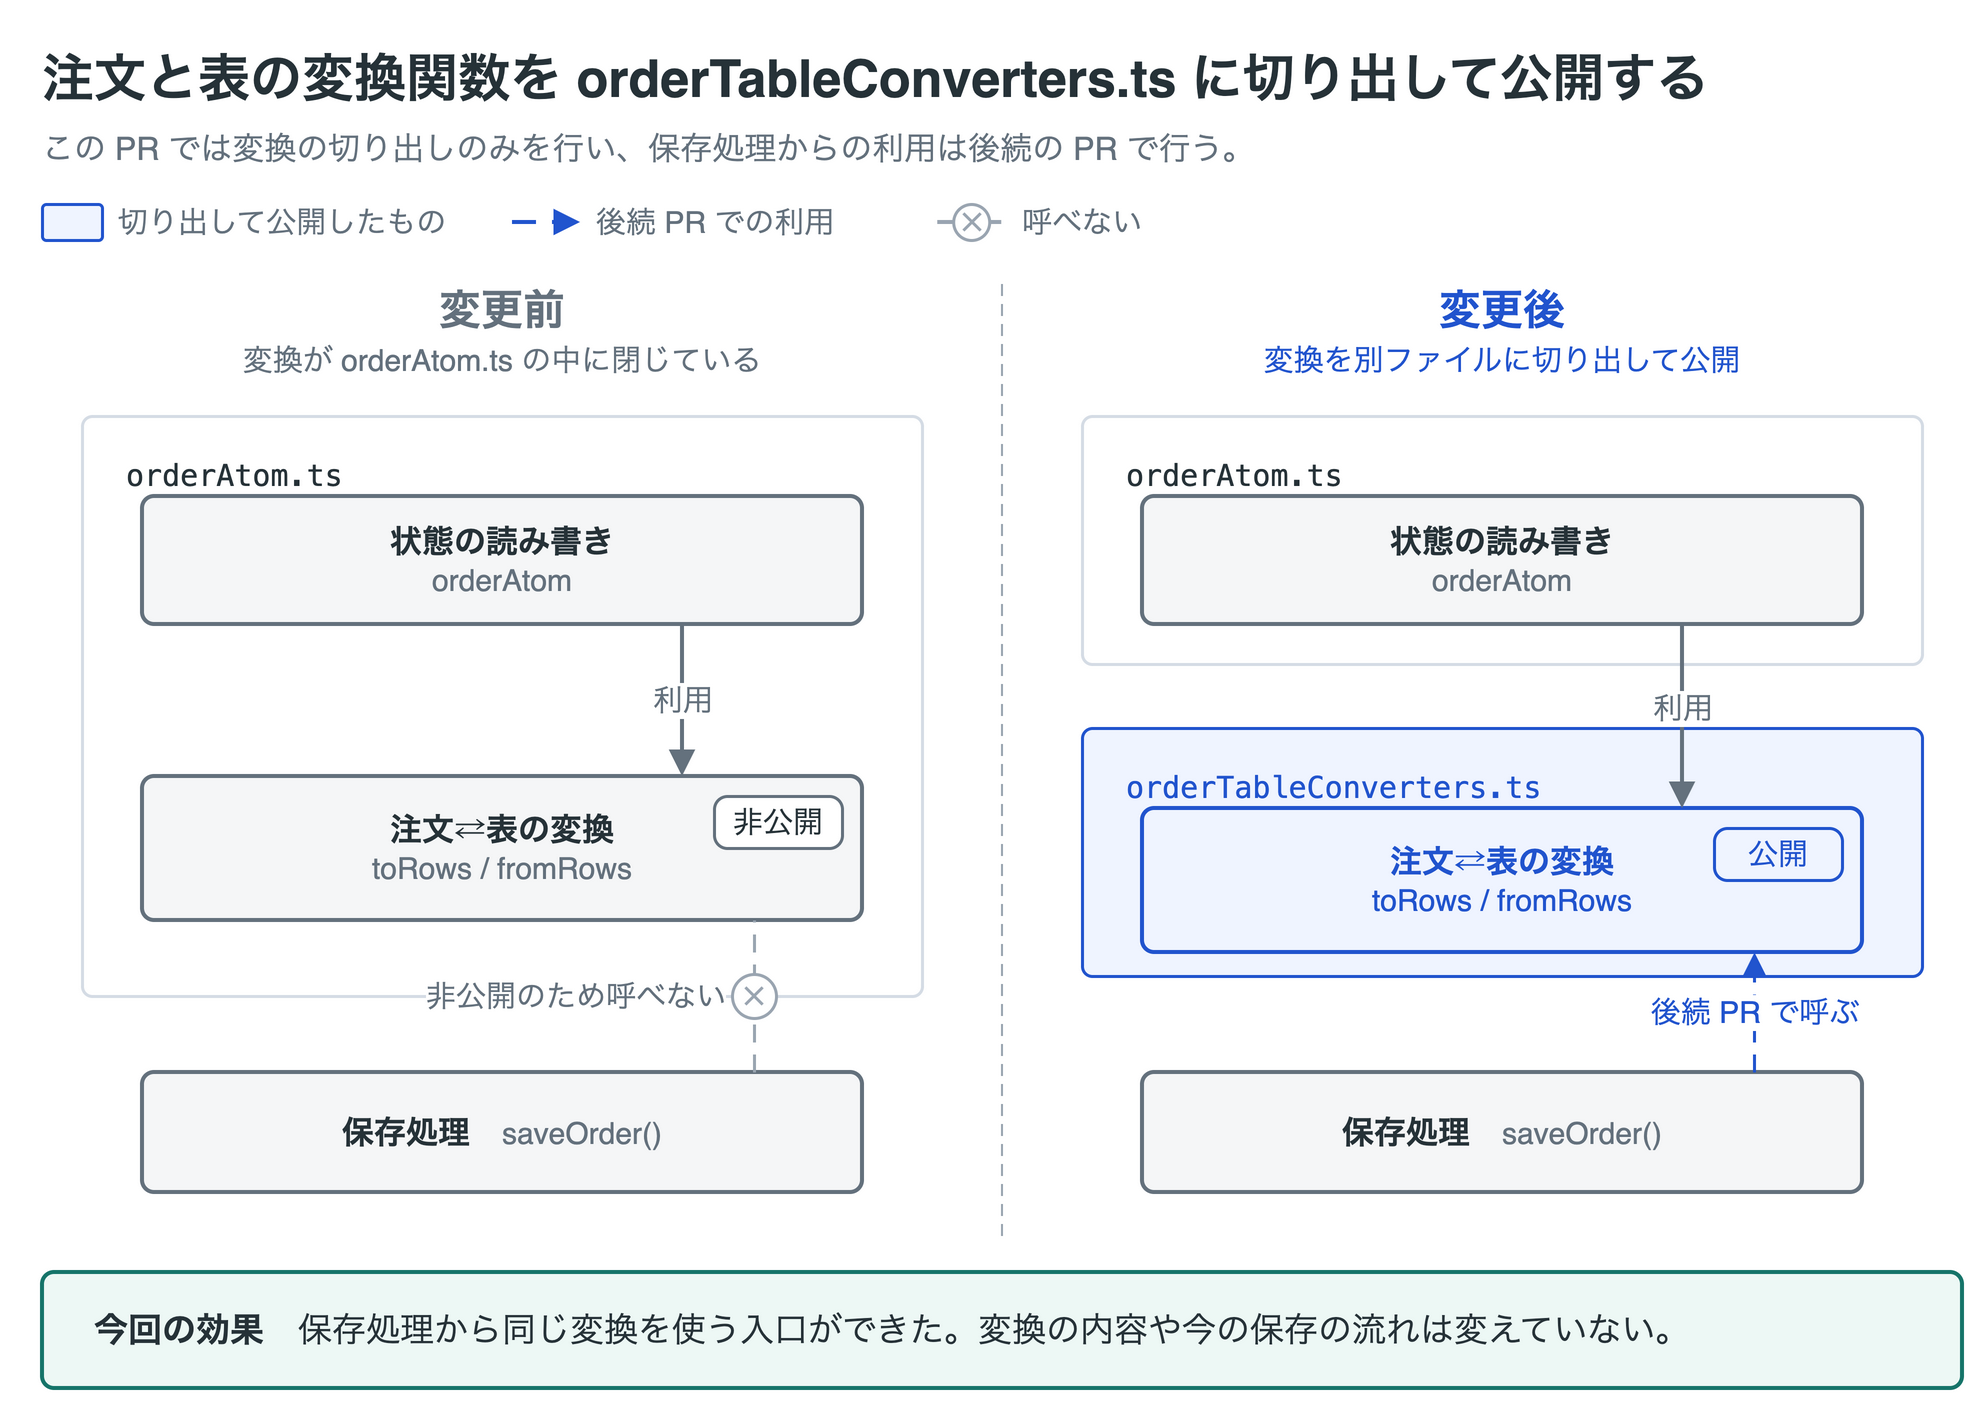

The diagram above was exported from draw.io. Its source (the exported page's mxGraphModel, read from the mxfile embedded in the PNG):
<mxGraphModel grid="0" page="0" background="#ffffff" math="0" shadow="0">
  <root>
    <mxCell id="0" />
    <mxCell id="1" parent="0" />
    <mxCell id="v1" value="注文と表の変換関数を orderTableConverters.ts に切り出して公開する" style="text;html=1;whiteSpace=wrap;fontFamily=Helvetica;fontSize=26;fontColor=#263238;align=left;verticalAlign=middle;spacing=0;fontStyle=1;" vertex="1" parent="1">
      <mxGeometry x="20" y="8" width="960" height="38" as="geometry" />
    </mxCell>
    <mxCell id="v2" value="この PR では変換の切り出しのみを行い、保存処理からの利用は後続の PR で行う。" style="text;html=1;whiteSpace=wrap;fontFamily=Helvetica;fontSize=16;fontColor=#64717d;align=left;verticalAlign=middle;spacing=0;" vertex="1" parent="1">
      <mxGeometry x="20" y="50" width="960" height="24" as="geometry" />
    </mxCell>
    <mxCell id="v3" value="" style="rounded=1;absoluteArcSize=1;arcSize=4;whiteSpace=wrap;html=1;fillColor=#eff4ff;strokeColor=#2154ce;strokeWidth=1.5;fontColor=#2154ce;fontFamily=Helvetica;fontSize=17;align=center;verticalAlign=middle;spacing=10;" vertex="1" parent="1">
      <mxGeometry x="20" y="90" width="30" height="18" as="geometry" />
    </mxCell>
    <mxCell id="v4" value="切り出して公開したもの" style="text;html=1;whiteSpace=wrap;fontFamily=Helvetica;fontSize=15;fontColor=#64717d;align=left;verticalAlign=middle;spacing=0;" vertex="1" parent="1">
      <mxGeometry x="58" y="88" width="169" height="22" as="geometry" />
    </mxCell>
    <mxCell id="e5" value="" style="edgeStyle=none;rounded=1;html=1;strokeColor=#2154ce;strokeWidth=2;endArrow=block;endFill=1;startArrow=none;startFill=1;endSize=8;fontFamily=Helvetica;fontSize=15;fontColor=#2154ce;labelBackgroundColor=#ffffff;dashed=1;dashPattern=6 4;" edge="1" parent="1">
      <mxGeometry relative="1" as="geometry">
        <mxPoint x="255" y="99" as="sourcePoint" />
        <mxPoint x="289" y="99" as="targetPoint" />
      </mxGeometry>
    </mxCell>
    <mxCell id="v6" value="後続 PR での利用" style="text;html=1;whiteSpace=wrap;fontFamily=Helvetica;fontSize=15;fontColor=#64717d;align=left;verticalAlign=middle;spacing=0;" vertex="1" parent="1">
      <mxGeometry x="297" y="88" width="142.60000000000002" height="22" as="geometry" />
    </mxCell>
    <mxCell id="e7" value="" style="edgeStyle=none;rounded=1;html=1;strokeColor=#9aa5b1;strokeWidth=2;endArrow=none;endFill=1;startArrow=none;startFill=1;endSize=8;fontFamily=Helvetica;fontSize=15;fontColor=#9aa5b1;labelBackgroundColor=#ffffff;dashed=1;dashPattern=6 4;" edge="1" parent="1">
      <mxGeometry relative="1" as="geometry">
        <mxPoint x="467.6" y="99" as="sourcePoint" />
        <mxPoint x="501.6" y="99" as="targetPoint" />
      </mxGeometry>
    </mxCell>
    <mxCell id="v8" value="✕" style="ellipse;whiteSpace=wrap;html=1;aspect=fixed;fillColor=#ffffff;strokeColor=#9aa5b1;strokeWidth=1.5;fontColor=#9aa5b1;fontStyle=1;fontFamily=Helvetica;fontSize=13;spacing=0;" vertex="1" parent="1">
      <mxGeometry x="475.6" y="90.0" width="18" height="18" as="geometry" />
    </mxCell>
    <mxCell id="v9" value="呼べない" style="text;html=1;whiteSpace=wrap;fontFamily=Helvetica;fontSize=15;fontColor=#64717d;align=left;verticalAlign=middle;spacing=0;" vertex="1" parent="1">
      <mxGeometry x="509.6" y="88" width="64" height="22" as="geometry" />
    </mxCell>
    <mxCell id="v10" value="変更前" style="text;html=1;whiteSpace=wrap;fontFamily=Helvetica;fontSize=21;fontColor=#64717d;align=center;verticalAlign=middle;spacing=0;fontStyle=1;" vertex="1" parent="1">
      <mxGeometry x="20" y="128" width="460" height="30" as="geometry" />
    </mxCell>
    <mxCell id="v11" value="変換が orderAtom.ts の中に閉じている" style="text;html=1;whiteSpace=wrap;fontFamily=Helvetica;fontSize=15;fontColor=#64717d;align=center;verticalAlign=middle;spacing=0;" vertex="1" parent="1">
      <mxGeometry x="20" y="156" width="460" height="24" as="geometry" />
    </mxCell>
    <mxCell id="v12" value="変更後" style="text;html=1;whiteSpace=wrap;fontFamily=Helvetica;fontSize=21;fontColor=#2154ce;align=center;verticalAlign=middle;spacing=0;fontStyle=1;" vertex="1" parent="1">
      <mxGeometry x="520" y="128" width="460" height="30" as="geometry" />
    </mxCell>
    <mxCell id="v13" value="変換を別ファイルに切り出して公開" style="text;html=1;whiteSpace=wrap;fontFamily=Helvetica;fontSize=15;fontColor=#2154ce;align=center;verticalAlign=middle;spacing=0;" vertex="1" parent="1">
      <mxGeometry x="520" y="156" width="460" height="24" as="geometry" />
    </mxCell>
    <mxCell id="e14" value="" style="edgeStyle=none;rounded=1;html=1;strokeColor=#9aa5b1;strokeWidth=1;endArrow=none;endFill=1;startArrow=none;startFill=1;endSize=8;fontFamily=Helvetica;fontSize=15;fontColor=#9aa5b1;labelBackgroundColor=#ffffff;dashed=1;dashPattern=6 4;" edge="1" parent="1">
      <mxGeometry relative="1" as="geometry">
        <mxPoint x="500" y="130" as="sourcePoint" />
        <mxPoint x="500" y="610" as="targetPoint" />
      </mxGeometry>
    </mxCell>
    <mxCell id="v15" value="orderAtom.ts" style="rounded=1;absoluteArcSize=1;arcSize=10;whiteSpace=wrap;html=1;fillColor=#ffffff;strokeColor=#D5DCE5;strokeWidth=1.5;fontColor=#263238;fontFamily=Helvetica;fontSize=15;align=left;verticalAlign=top;spacing=10;fontFamily=Menlo;spacingLeft=12;spacingTop=6;" vertex="1" parent="1">
      <mxGeometry x="40" y="196" width="420" height="290" as="geometry" />
    </mxCell>
    <mxCell id="v16" value="&lt;b&gt;状態の読み書き&lt;/b&gt;&lt;br&gt;&lt;span style=&quot;font-size:15px;color:#64717d;&quot;&gt;orderAtom&lt;/span&gt;" style="rounded=1;absoluteArcSize=1;arcSize=12;whiteSpace=wrap;html=1;fillColor=#f5f6f7;strokeColor=#64717d;strokeWidth=2;fontColor=#263238;fontFamily=Helvetica;fontSize=16;align=center;verticalAlign=middle;spacing=10;" vertex="1" parent="1">
      <mxGeometry x="70" y="236" width="360" height="64" as="geometry" />
    </mxCell>
    <mxCell id="v17" value="&lt;b&gt;注文⇄表の変換&lt;/b&gt;&lt;br&gt;&lt;span style=&quot;font-size:15px;color:#64717d;&quot;&gt;toRows / fromRows&lt;/span&gt;" style="rounded=1;absoluteArcSize=1;arcSize=12;whiteSpace=wrap;html=1;fillColor=#f5f6f7;strokeColor=#64717d;strokeWidth=2;fontColor=#263238;fontFamily=Helvetica;fontSize=16;align=center;verticalAlign=middle;spacing=10;" vertex="1" parent="1">
      <mxGeometry x="70" y="376" width="360" height="72" as="geometry" />
    </mxCell>
    <mxCell id="v18" value="非公開" style="rounded=1;absoluteArcSize=1;arcSize=13;whiteSpace=wrap;html=1;fillColor=#ffffff;strokeColor=#64717d;strokeWidth=1.5;fontColor=#263238;fontFamily=Helvetica;fontSize=15;align=center;verticalAlign=middle;spacing=2;" vertex="1" parent="1">
      <mxGeometry x="356" y="386" width="64" height="26" as="geometry" />
    </mxCell>
    <mxCell id="e19" value="利用" style="edgeStyle=orthogonalEdgeStyle;rounded=1;html=1;strokeColor=#64717d;strokeWidth=2;endArrow=block;endFill=1;startArrow=none;startFill=1;endSize=8;fontFamily=Helvetica;fontSize=15;fontColor=#64717d;labelBackgroundColor=#ffffff;exitX=0.75;exitY=1;exitDx=0;exitDy=0;entryX=0.75;entryY=0;entryDx=0;entryDy=0;" edge="1" parent="1" source="v16" target="v17">
      <mxGeometry relative="1" as="geometry" />
    </mxCell>
    <mxCell id="v20" value="&lt;b&gt;保存処理&lt;/b&gt;　&lt;span style=&quot;font-size:15px;color:#64717d;&quot;&gt;saveOrder()&lt;/span&gt;" style="rounded=1;absoluteArcSize=1;arcSize=12;whiteSpace=wrap;html=1;fillColor=#f5f6f7;strokeColor=#64717d;strokeWidth=2;fontColor=#263238;fontFamily=Helvetica;fontSize=16;align=center;verticalAlign=middle;spacing=10;" vertex="1" parent="1">
      <mxGeometry x="70" y="524" width="360" height="60" as="geometry" />
    </mxCell>
    <mxCell id="e21" value="" style="edgeStyle=orthogonalEdgeStyle;rounded=1;html=1;strokeColor=#9aa5b1;strokeWidth=1.5;endArrow=none;endFill=1;startArrow=none;startFill=1;endSize=8;fontFamily=Helvetica;fontSize=15;fontColor=#9aa5b1;labelBackgroundColor=#ffffff;dashed=1;dashPattern=6 4;exitX=0.85;exitY=0;exitDx=0;exitDy=0;entryX=0.85;entryY=1;entryDx=0;entryDy=0;" edge="1" parent="1" source="v20" target="v17">
      <mxGeometry relative="1" as="geometry" />
    </mxCell>
    <mxCell id="v22" value="✕" style="ellipse;whiteSpace=wrap;html=1;aspect=fixed;fillColor=#ffffff;strokeColor=#9aa5b1;strokeWidth=1.5;fontColor=#9aa5b1;fontStyle=1;fontFamily=Helvetica;fontSize=13;spacing=0;" vertex="1" parent="1">
      <mxGeometry x="365.0" y="475.0" width="22" height="22" as="geometry" />
    </mxCell>
    <mxCell id="v23" value="非公開のため呼べない" style="text;html=1;whiteSpace=wrap;fontFamily=Helvetica;fontSize=15;fontColor=#64717d;align=right;verticalAlign=middle;spacing=0;labelBackgroundColor=#ffffff;" vertex="1" parent="1">
      <mxGeometry x="150" y="474" width="212" height="24" as="geometry" />
    </mxCell>
    <mxCell id="v24" value="orderAtom.ts" style="rounded=1;absoluteArcSize=1;arcSize=10;whiteSpace=wrap;html=1;fillColor=#ffffff;strokeColor=#D5DCE5;strokeWidth=1.5;fontColor=#263238;fontFamily=Helvetica;fontSize=15;align=left;verticalAlign=top;spacing=10;fontFamily=Menlo;spacingLeft=12;spacingTop=6;" vertex="1" parent="1">
      <mxGeometry x="540" y="196" width="420" height="124" as="geometry" />
    </mxCell>
    <mxCell id="v25" value="&lt;b&gt;状態の読み書き&lt;/b&gt;&lt;br&gt;&lt;span style=&quot;font-size:15px;color:#64717d;&quot;&gt;orderAtom&lt;/span&gt;" style="rounded=1;absoluteArcSize=1;arcSize=12;whiteSpace=wrap;html=1;fillColor=#f5f6f7;strokeColor=#64717d;strokeWidth=2;fontColor=#263238;fontFamily=Helvetica;fontSize=16;align=center;verticalAlign=middle;spacing=10;" vertex="1" parent="1">
      <mxGeometry x="570" y="236" width="360" height="64" as="geometry" />
    </mxCell>
    <mxCell id="v26" value="orderTableConverters.ts" style="rounded=1;absoluteArcSize=1;arcSize=10;whiteSpace=wrap;html=1;fillColor=#eff4ff;strokeColor=#2154ce;strokeWidth=1.5;fontColor=#2154ce;fontFamily=Helvetica;fontSize=15;align=left;verticalAlign=top;spacing=10;fontFamily=Menlo;spacingLeft=12;spacingTop=6;" vertex="1" parent="1">
      <mxGeometry x="540" y="352" width="420" height="124" as="geometry" />
    </mxCell>
    <mxCell id="v27" value="&lt;b&gt;注文⇄表の変換&lt;/b&gt;&lt;br&gt;&lt;span style=&quot;font-size:15px;color:#2154ce;&quot;&gt;toRows / fromRows&lt;/span&gt;" style="rounded=1;absoluteArcSize=1;arcSize=12;whiteSpace=wrap;html=1;fillColor=#eff4ff;strokeColor=#2154ce;strokeWidth=2;fontColor=#2154ce;fontFamily=Helvetica;fontSize=16;align=center;verticalAlign=middle;spacing=10;" vertex="1" parent="1">
      <mxGeometry x="570" y="392" width="360" height="72" as="geometry" />
    </mxCell>
    <mxCell id="v28" value="公開" style="rounded=1;absoluteArcSize=1;arcSize=13;whiteSpace=wrap;html=1;fillColor=#eff4ff;strokeColor=#2154ce;strokeWidth=1.5;fontColor=#2154ce;fontFamily=Helvetica;fontSize=15;align=center;verticalAlign=middle;spacing=2;" vertex="1" parent="1">
      <mxGeometry x="856" y="402" width="64" height="26" as="geometry" />
    </mxCell>
    <mxCell id="e29" value="利用" style="edgeStyle=orthogonalEdgeStyle;rounded=1;html=1;strokeColor=#64717d;strokeWidth=2;endArrow=block;endFill=1;startArrow=none;startFill=1;endSize=8;fontFamily=Helvetica;fontSize=15;fontColor=#64717d;labelBackgroundColor=#ffffff;exitX=0.75;exitY=1;exitDx=0;exitDy=0;entryX=0.75;entryY=0;entryDx=0;entryDy=0;" edge="1" parent="1" source="v25" target="v27">
      <mxGeometry relative="1" as="geometry">
        <mxPoint x="0" y="-4" as="offset" />
      </mxGeometry>
    </mxCell>
    <mxCell id="v30" value="&lt;b&gt;保存処理&lt;/b&gt;　&lt;span style=&quot;font-size:15px;color:#64717d;&quot;&gt;saveOrder()&lt;/span&gt;" style="rounded=1;absoluteArcSize=1;arcSize=12;whiteSpace=wrap;html=1;fillColor=#f5f6f7;strokeColor=#64717d;strokeWidth=2;fontColor=#263238;fontFamily=Helvetica;fontSize=16;align=center;verticalAlign=middle;spacing=10;" vertex="1" parent="1">
      <mxGeometry x="570" y="524" width="360" height="60" as="geometry" />
    </mxCell>
    <mxCell id="e31" value="後続 PR で呼ぶ" style="edgeStyle=orthogonalEdgeStyle;rounded=1;html=1;strokeColor=#2154ce;strokeWidth=1.5;endArrow=block;endFill=1;startArrow=none;startFill=1;endSize=8;fontFamily=Helvetica;fontSize=15;fontColor=#2154ce;labelBackgroundColor=#ffffff;dashed=1;dashPattern=6 4;exitX=0.85;exitY=0;exitDx=0;exitDy=0;entryX=0.85;entryY=1;entryDx=0;entryDy=0;" edge="1" parent="1" source="v30" target="v27">
      <mxGeometry relative="1" as="geometry" />
    </mxCell>
    <mxCell id="v32" value="&lt;b&gt;今回の効果&lt;/b&gt;　保存処理から同じ変換を使う入口ができた。変換の内容や今の保存の流れは変えていない。" style="rounded=1;absoluteArcSize=1;arcSize=12;whiteSpace=wrap;html=1;fillColor=#edf8f5;strokeColor=#16756a;strokeWidth=2;fontColor=#263238;fontFamily=Helvetica;fontSize=17;align=left;verticalAlign=middle;spacing=10;spacingLeft=16;" vertex="1" parent="1">
      <mxGeometry x="20" y="624" width="960" height="58" as="geometry" />
    </mxCell>
  </root>
</mxGraphModel>